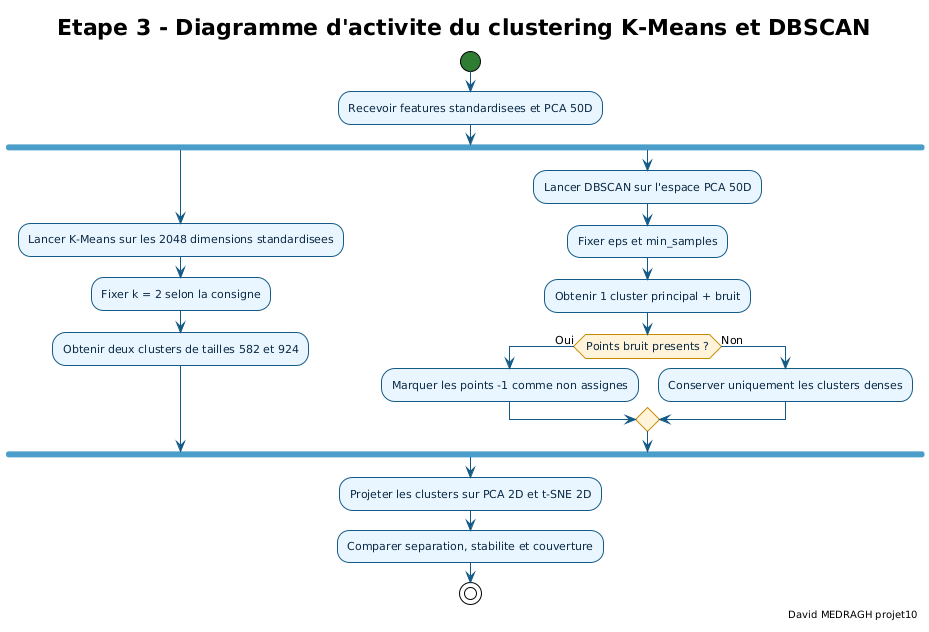

The diagram above was rendered by PlantUML. Its source (embedded in the PNG):
@startuml etape3_diagramme_activite_clustering_kmeans_dbscan
!theme plain

skinparam backgroundColor #FFFFFF
skinparam defaultFontName "DejaVu Sans"
skinparam defaultFontSize 11
skinparam shadowing false
skinparam ArrowColor #145A86
skinparam activityFontColor #0B2A45
skinparam activity {
  BackgroundColor #EAF6FF
  BorderColor #145A86
  DiamondBackgroundColor #FFF4DA
  DiamondBorderColor #C88B00
  StartColor #2E7D32
  EndColor #C62828
  BarColor #4A9EC9
}

title Etape 3 - Diagramme d'activite du clustering K-Means et DBSCAN
right footer David MEDRAGH projet10

start
:Recevoir features standardisees et PCA 50D;
fork
  :Lancer K-Means sur les 2048 dimensions standardisees;
  :Fixer k = 2 selon la consigne;
  :Obtenir deux clusters de tailles 582 et 924;
fork again
  :Lancer DBSCAN sur l'espace PCA 50D;
  :Fixer eps et min_samples;
  :Obtenir 1 cluster principal + bruit;
  if (Points bruit presents ?) then (Oui)
    :Marquer les points -1 comme non assignes;
  else (Non)
    :Conserver uniquement les clusters denses;
  endif
end fork
:Projeter les clusters sur PCA 2D et t-SNE 2D;
:Comparer separation, stabilite et couverture;
stop

@enduml